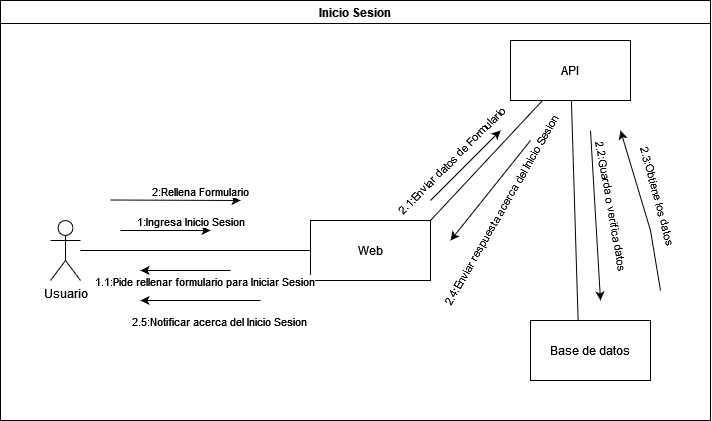

The diagram above was exported from draw.io. Its source (the exported page's mxGraphModel, read from the mxfile embedded in the PNG):
<mxGraphModel dx="2390" dy="1290" grid="1" gridSize="10" guides="1" tooltips="1" connect="1" arrows="1" fold="1" page="1" pageScale="1" pageWidth="850" pageHeight="1100" math="0" shadow="0">
  <root>
    <mxCell id="0" />
    <mxCell id="1" parent="0" />
    <mxCell id="2" value="Inicio Sesion" style="swimlane;whiteSpace=wrap;html=1;" vertex="1" parent="1">
      <mxGeometry x="590" y="350" width="710" height="420" as="geometry" />
    </mxCell>
    <mxCell id="3" value="Web" style="rounded=0;whiteSpace=wrap;html=1;" vertex="1" parent="2">
      <mxGeometry x="310" y="220" width="120" height="60" as="geometry" />
    </mxCell>
    <mxCell id="4" value="Usuario" style="shape=umlActor;verticalLabelPosition=bottom;verticalAlign=top;html=1;outlineConnect=0;" vertex="1" parent="2">
      <mxGeometry x="50" y="220" width="30" height="60" as="geometry" />
    </mxCell>
    <mxCell id="5" value="" style="endArrow=none;html=1;rounded=0;" edge="1" parent="2" source="4" target="3">
      <mxGeometry width="50" height="50" relative="1" as="geometry">
        <mxPoint x="300" y="220" as="sourcePoint" />
        <mxPoint x="350" y="170" as="targetPoint" />
      </mxGeometry>
    </mxCell>
    <mxCell id="6" value="" style="endArrow=classic;html=1;rounded=0;" edge="1" parent="2">
      <mxGeometry width="50" height="50" relative="1" as="geometry">
        <mxPoint x="120" y="230" as="sourcePoint" />
        <mxPoint x="210" y="230" as="targetPoint" />
      </mxGeometry>
    </mxCell>
    <mxCell id="7" value="1:Ingresa Inicio Sesion" style="edgeLabel;html=1;align=center;verticalAlign=middle;resizable=0;points=[];" vertex="1" connectable="0" parent="6">
      <mxGeometry x="-0.0222" y="3" relative="1" as="geometry">
        <mxPoint x="26" y="-7" as="offset" />
      </mxGeometry>
    </mxCell>
    <mxCell id="8" value="Base de datos" style="rounded=0;whiteSpace=wrap;html=1;" vertex="1" parent="2">
      <mxGeometry x="530" y="320" width="120" height="60" as="geometry" />
    </mxCell>
    <mxCell id="9" value="API" style="rounded=0;whiteSpace=wrap;html=1;" vertex="1" parent="2">
      <mxGeometry x="510" y="40" width="120" height="60" as="geometry" />
    </mxCell>
    <mxCell id="10" value="" style="endArrow=classic;html=1;rounded=0;" edge="1" parent="2">
      <mxGeometry width="50" height="50" relative="1" as="geometry">
        <mxPoint x="230" y="270" as="sourcePoint" />
        <mxPoint x="140" y="270" as="targetPoint" />
      </mxGeometry>
    </mxCell>
    <mxCell id="11" value="1.1:Pide rellenar formulario para Iniciar Sesion" style="edgeLabel;html=1;align=center;verticalAlign=middle;resizable=0;points=[];" vertex="1" connectable="0" parent="10">
      <mxGeometry x="-0.0222" y="3" relative="1" as="geometry">
        <mxPoint x="16" y="7" as="offset" />
      </mxGeometry>
    </mxCell>
    <mxCell id="12" value="" style="endArrow=classic;html=1;rounded=0;" edge="1" parent="2">
      <mxGeometry width="50" height="50" relative="1" as="geometry">
        <mxPoint x="110" y="199.5" as="sourcePoint" />
        <mxPoint x="240" y="200" as="targetPoint" />
      </mxGeometry>
    </mxCell>
    <mxCell id="13" value="2:Rellena Formulario" style="edgeLabel;html=1;align=center;verticalAlign=middle;resizable=0;points=[];" vertex="1" connectable="0" parent="12">
      <mxGeometry x="-0.0222" y="3" relative="1" as="geometry">
        <mxPoint x="26" y="-7" as="offset" />
      </mxGeometry>
    </mxCell>
    <mxCell id="14" value="" style="endArrow=none;html=1;rounded=0;" edge="1" parent="2" target="9">
      <mxGeometry width="50" height="50" relative="1" as="geometry">
        <mxPoint x="430" y="220" as="sourcePoint" />
        <mxPoint x="490" y="150" as="targetPoint" />
      </mxGeometry>
    </mxCell>
    <mxCell id="15" value="" style="endArrow=classic;html=1;rounded=0;" edge="1" parent="2">
      <mxGeometry width="50" height="50" relative="1" as="geometry">
        <mxPoint x="430" y="200" as="sourcePoint" />
        <mxPoint x="500" y="130" as="targetPoint" />
      </mxGeometry>
    </mxCell>
    <mxCell id="16" value="2.1:Enviar datos de Formulario" style="edgeLabel;html=1;align=center;verticalAlign=middle;resizable=0;points=[];rotation=-45;" vertex="1" connectable="0" parent="15">
      <mxGeometry x="-0.0222" y="3" relative="1" as="geometry">
        <mxPoint x="-12" y="-4" as="offset" />
      </mxGeometry>
    </mxCell>
    <mxCell id="17" value="" style="endArrow=none;html=1;rounded=0;" edge="1" parent="2" target="9">
      <mxGeometry width="50" height="50" relative="1" as="geometry">
        <mxPoint x="577.5999999999999" y="320" as="sourcePoint" />
        <mxPoint x="562.4000000000001" y="130" as="targetPoint" />
      </mxGeometry>
    </mxCell>
    <mxCell id="18" value="" style="endArrow=classic;html=1;rounded=0;" edge="1" parent="2">
      <mxGeometry width="50" height="50" relative="1" as="geometry">
        <mxPoint x="530" y="140" as="sourcePoint" />
        <mxPoint x="450" y="240" as="targetPoint" />
      </mxGeometry>
    </mxCell>
    <mxCell id="19" value="2.4:Enviar respuesta acerca del Inicio Sesion" style="edgeLabel;html=1;align=center;verticalAlign=middle;resizable=0;points=[];rotation=-60;" vertex="1" connectable="0" parent="18">
      <mxGeometry x="-0.0222" y="3" relative="1" as="geometry">
        <mxPoint x="7" y="19" as="offset" />
      </mxGeometry>
    </mxCell>
    <mxCell id="20" value="" style="endArrow=classic;html=1;rounded=0;" edge="1" parent="2">
      <mxGeometry width="50" height="50" relative="1" as="geometry">
        <mxPoint x="260" y="300" as="sourcePoint" />
        <mxPoint x="140" y="300" as="targetPoint" />
      </mxGeometry>
    </mxCell>
    <mxCell id="21" value="2.5:Notificar acerca del Inicio Sesion" style="edgeLabel;html=1;align=center;verticalAlign=middle;resizable=0;points=[];" vertex="1" connectable="0" parent="20">
      <mxGeometry x="-0.0222" y="3" relative="1" as="geometry">
        <mxPoint x="16" y="17" as="offset" />
      </mxGeometry>
    </mxCell>
    <mxCell id="22" value="" style="endArrow=classic;html=1;rounded=0;" edge="1" parent="2">
      <mxGeometry width="50" height="50" relative="1" as="geometry">
        <mxPoint x="590" y="130" as="sourcePoint" />
        <mxPoint x="600" y="300" as="targetPoint" />
        <Array as="points" />
      </mxGeometry>
    </mxCell>
    <mxCell id="23" value="2.2:Guarda o verifica datos" style="edgeLabel;html=1;align=center;verticalAlign=middle;resizable=0;points=[];rotation=80;" vertex="1" connectable="0" parent="22">
      <mxGeometry x="-0.0222" y="3" relative="1" as="geometry">
        <mxPoint x="14" y="-8" as="offset" />
      </mxGeometry>
    </mxCell>
    <mxCell id="24" value="" style="endArrow=classic;html=1;rounded=0;" edge="1" parent="2">
      <mxGeometry width="50" height="50" relative="1" as="geometry">
        <mxPoint x="660" y="290" as="sourcePoint" />
        <mxPoint x="620" y="130" as="targetPoint" />
        <Array as="points">
          <mxPoint x="650" y="230" />
        </Array>
      </mxGeometry>
    </mxCell>
    <mxCell id="25" value="2.3:Obtiene los datos" style="edgeLabel;html=1;align=center;verticalAlign=middle;resizable=0;points=[];rotation=75;" vertex="1" connectable="0" parent="24">
      <mxGeometry x="-0.0222" y="3" relative="1" as="geometry">
        <mxPoint x="17" y="-18" as="offset" />
      </mxGeometry>
    </mxCell>
  </root>
</mxGraphModel>